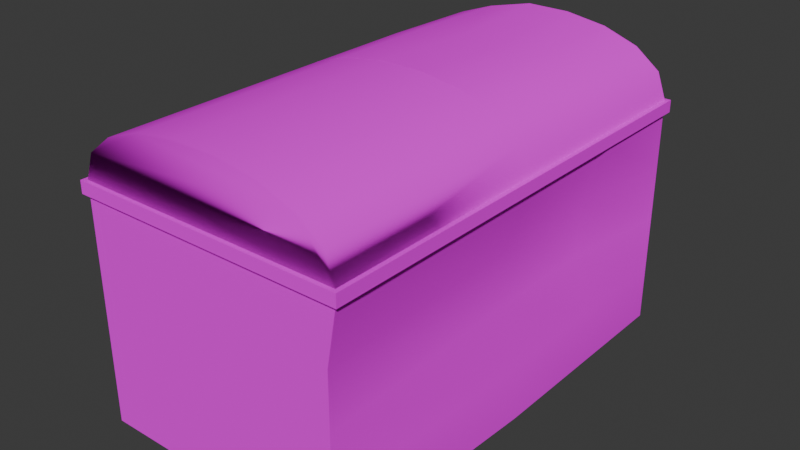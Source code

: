 # Source: TrashCan.blend  (saved by Blender 4.4.32; exported with 4.5.12 LTS)
import bpy
from mathutils import Matrix  # noqa: F401  (used for matrix-valued properties, if any)

bpy.ops.wm.read_factory_settings(use_empty=True)
scene = bpy.context.scene
scene.name = 'Scene'

# ---- collections
col_collection = bpy.data.collections.new('Collection'); scene.collection.children.link(col_collection)

# ---- images (referenced by path relative to the original .blend; pixels are not part of the script)
import os
ASSET_DIR = os.environ.get("B2B_ASSET_DIR", "")  # directory of the original .blend (textures are referenced by path, not embedded)
HERE = os.path.dirname(os.path.abspath(__file__))  # packed textures are extracted next to this script under _unpacked/

def load_image(name, relpath, width, height, colorspace="sRGB"):
    """Load a texture the original file referenced (path relative to the .blend, or extracted next to this script)."""
    p = next((c for c in (os.path.join(HERE, relpath), os.path.join(ASSET_DIR, relpath)) if relpath and os.path.exists(c)), "")
    if p:
        img = bpy.data.images.load(p, check_existing=True)
        img.name = name
    else:  # same state as the original file: an image datablock whose file is absent (Cycles renders it pink)
        img = bpy.data.images.new(name, width, height)
        img.source = "FILE"
        img.filepath = "//" + (relpath or name)
    img.colorspace_settings.name = colorspace
    return img
img_trashcan_png = load_image('TrashCan.png', 'TrashCan.png', 1024, 1024, 'sRGB')

# ---- materials (node trees are filled in below, after node groups)
mat_material_001 = bpy.data.materials.new('Material.001')

# ---- node groups
ng_smooth_by_angle = bpy.data.node_groups.new('Smooth by Angle', 'GeometryNodeTree')
_s = ng_smooth_by_angle.interface.new_socket(name='Mesh', in_out='OUTPUT', socket_type='NodeSocketGeometry')
_s = ng_smooth_by_angle.interface.new_socket(name='Mesh', in_out='INPUT', socket_type='NodeSocketGeometry')
_s = ng_smooth_by_angle.interface.new_socket(name='Angle', in_out='INPUT', socket_type='NodeSocketFloat')
_s.subtype = 'ANGLE'
_s.default_value = 0.5236
_s.min_value = 0.0
_s.max_value = 3.142
_s.description = 'Maximum face angle for smooth edges'
_s = ng_smooth_by_angle.interface.new_socket(name='Ignore Sharpness', in_out='INPUT', socket_type='NodeSocketBool')
_s.force_non_field = True
ng_smooth_by_angle.description = 'Set the sharpness of mesh edges based on the angle between the neighboring faces'
ng_smooth_by_angle.is_modifier = True
_N = ng_smooth_by_angle.nodes; _L = ng_smooth_by_angle.links
n0 = _N.new('GeometryNodeSetShadeSmooth'); n0.name = 'Set Shade Smooth'; n0.location = (120, -80)
n0.domain = 'EDGE'
n1 = _N.new('GeometryNodeSetShadeSmooth'); n1.name = 'Set Shade Smooth.001'; n1.location = (300, -80)
n2 = _N.new('NodeGroupOutput'); n2.name = 'Group Output'; n2.location = (480, -80)
n3 = _N.new('GeometryNodeInputMeshEdgeAngle'); n3.name = 'Edge Angle'; n3.location = (-440, -240)
n4 = _N.new('NodeGroupInput'); n4.name = 'Group Input'; n4.location = (-80, -80)
n5 = _N.new('GeometryNodeInputEdgeSmooth'); n5.name = 'Is Edge Smooth'; n5.location = (-260, -120)
n6 = _N.new('GeometryNodeInputShadeSmooth'); n6.name = 'Is Shade Smooth'; n6.location = (-440, -397)
n7 = _N.new('FunctionNodeCompare'); n7.name = 'Compare'; n7.location = (-260, -260)
n7.operation = 'LESS_EQUAL'
n7.inputs[6].default_value = (0.0, 0.0, 0.0, 0.0)
n7.inputs[7].default_value = (0.0, 0.0, 0.0, 0.0)
n8 = _N.new('FunctionNodeBooleanMath'); n8.name = 'Boolean Math.001'; n8.location = (-80, -260)
n9 = _N.new('NodeGroupInput'); n9.name = 'Group Input.001'; n9.location = (-440, -329)
n10 = _N.new('NodeGroupInput'); n10.name = 'Group Input.002'; n10.location = (-259, -189)
n11 = _N.new('FunctionNodeBooleanMath'); n11.name = 'Boolean Math'; n11.location = (-80, -149)
n11.operation = 'OR'
n12 = _N.new('FunctionNodeBooleanMath'); n12.name = 'Boolean Math.002'; n12.location = (-260, -380)
n12.operation = 'OR'
n13 = _N.new('NodeGroupInput'); n13.name = 'Group Input.003'; n13.location = (-440, -460)
_L.new(n3.outputs[0], n7.inputs[0])
_L.new(n1.outputs[0], n2.inputs[0])
_L.new(n9.outputs[1], n7.inputs[1])
_L.new(n7.outputs[0], n8.inputs[0])
_L.new(n4.outputs[0], n0.inputs[0])
_L.new(n0.outputs[0], n1.inputs[0])
_L.new(n8.outputs[0], n0.inputs[2])
_L.new(n10.outputs[2], n11.inputs[1])
_L.new(n5.outputs[0], n11.inputs[0])
_L.new(n11.outputs[0], n0.inputs[1])
_L.new(n13.outputs[2], n12.inputs[1])
_L.new(n6.outputs[0], n12.inputs[0])
_L.new(n12.outputs[0], n8.inputs[1])
n2.is_active_output = True

# ---- material node trees
mat_material_001.use_nodes = True; mat_material_001.node_tree.nodes.clear()
_N = mat_material_001.node_tree.nodes; _L = mat_material_001.node_tree.links
n0 = _N.new('ShaderNodeOutputMaterial'); n0.name = 'Material Output'; n0.location = (300, 300)
n1 = _N.new('ShaderNodeBsdfDiffuse'); n1.name = 'Diffuse BSDF'; n1.location = (50, 235)
n2 = _N.new('ShaderNodeTexImage'); n2.name = 'Image Texture'; n2.location = (-325, 210)
n2.image = img_trashcan_png
n2.interpolation = 'Closest'
_L.new(n1.outputs[0], n0.inputs[0])
_L.new(n2.outputs[0], n1.inputs[0])
n0.is_active_output = True

# ---- world
world_world = bpy.data.worlds.new('World'); scene.world = world_world
world_world.use_nodes = True; world_world.node_tree.nodes.clear()
_N = world_world.node_tree.nodes; _L = world_world.node_tree.links
n0 = _N.new('ShaderNodeOutputWorld'); n0.name = 'World Output'; n0.location = (300, 300)
n1 = _N.new('ShaderNodeBackground'); n1.name = 'Background'; n1.location = (10, 300)
n1.inputs[0].default_value = (0.05088, 0.05088, 0.05088, 1.0)
_L.new(n1.outputs[0], n0.inputs[0])
n0.is_active_output = True
world_world.color = (0.05088, 0.05088, 0.05088)
world_world.sun_shadow_jitter_overblur = 0.0

# ---- meshes
me_cube_001 = bpy.data.meshes.new('Cube.001')
me_cube_001.from_pydata([(-1.904, 1.192e-07, 3.229), (-1.804, 3.188, 3.06), (-1.904, -1.192e-07, -3.229), (-1.804, 3.188, -3.06), (1.765, 1.192e-07, 3.229), (1.804, 3.188, 3.06), (1.904, -1.192e-07, -3.229), (1.804, 3.188, -3.06), (-1.904, 3.188, 3.229), (-1.904, 3.188, -3.229), (1.904, 3.188, -3.229), (1.904, 3.188, 3.229), (-1.904, 3.362, 3.229), (-1.904, 3.362, -3.229), (1.904, 3.362, -3.229), (1.904, 3.362, 3.229), (-1.804, 3.362, 3.06), (-1.804, 3.362, -3.06), (1.804, 3.362, -3.06), (1.804, 3.362, 3.06), (1.964, 3.188, -3.229), (1.964, 3.188, 3.229), (1.964, 3.362, -3.229), (1.964, 3.362, 3.229), (-1.964, 3.188, 3.229), (-1.964, 3.188, -3.229), (-1.964, 3.362, -3.229), (-1.964, 3.362, 3.229), (-1.904, 3.188, -3.289), (1.904, 3.188, -3.289), (1.904, 3.362, -3.289), (-1.904, 3.362, -3.289), (1.964, 3.362, -3.289), (1.964, 3.188, -3.289), (-1.964, 3.188, -3.289), (-1.964, 3.362, -3.289), (1.904, 3.188, 3.289), (-1.904, 3.188, 3.289), (-1.904, 3.362, 3.289), (1.904, 3.362, 3.289), (1.964, 3.188, 3.289), (1.964, 3.362, 3.289), (-1.964, 3.362, 3.289), (-1.964, 3.188, 3.289), (-1.904, 0.0, -7.105e-15), (-1.904, 3.188, -1.394e-07), (1.904, 0.0, -7.105e-15), (1.904, 3.188, -1.394e-07), (-1.804, 3.188, -1.394e-07), (1.804, 3.188, -1.394e-07), (-1.904, 3.362, -1.469e-07), (1.904, 3.362, -1.469e-07), (-1.804, 3.362, -1.469e-07), (1.804, 3.362, -1.469e-07), (1.964, 3.188, -1.394e-07), (1.964, 3.362, -1.469e-07), (-1.964, 3.188, -1.394e-07), (-1.964, 3.362, -1.469e-07), (1.769, 3.733, -3.229), (1.413, 4.008, -3.229), (0.9069, 4.188, -3.229), (0.3122, 4.277, -3.229), (-0.3122, 4.277, -3.229), (-0.9069, 4.153, -3.14), (-1.413, 3.973, -3.14), (-1.769, 3.733, -3.229), (1.684, 3.689, -3.06), (1.359, 3.938, -3.06), (0.8785, 4.108, -3.06), (0.3034, 4.193, -3.06), (-0.3034, 4.193, -3.06), (-0.8785, 4.108, -3.06), (-1.359, 3.938, -3.06), (-1.684, 3.689, -3.06), (-1.684, 3.689, -1.987e-07), (-1.359, 3.938, -1.989e-07), (-0.8785, 4.108, -1.956e-07), (-0.3034, 4.193, -1.886e-07), (0.3034, 4.193, 1.453e-08), (0.8785, 4.108, -1.635e-07), (1.359, 3.938, -1.454e-07), (1.684, 3.689, 2.612e-07), (-1.769, 3.733, -1.578e-07), (-1.413, 4.008, -1.645e-07), (-0.9069, 4.188, -1.67e-07), (-0.3122, 4.277, -1.656e-07), (0.3122, 4.277, 3.227e-08), (0.9069, 4.188, -1.51e-07), (1.413, 4.008, -1.378e-07), (1.769, 3.733, 2.646e-07), (1.359, 3.938, -5.571e-07), (0.8785, 4.108, -1.795e-07), (0.3034, 4.193, -1.833e-07), (-0.3034, 4.193, -1.833e-07), (-1.359, 3.938, -1.721e-07), (-1.684, 3.689, -3.537e-07), (1.413, 4.008, -5.602e-07), (0.9069, 4.188, -1.831e-07), (0.3122, 4.277, -1.869e-07), (-0.3122, 4.277, -1.869e-07), (-1.413, 4.008, -1.752e-07), (-1.769, 3.733, -3.557e-07), (-1.904, 1.594, 3.229), (-1.904, 1.594, -3.054), (1.904, 1.594, -3.229), (1.765, 1.594, 3.229), (1.68, 1.594, -6.969e-08), (-1.904, 1.594, -6.969e-08), (-1.904, 2.391, 3.229), (-1.904, 2.391, -3.054), (1.904, 2.391, -3.229), (1.765, 2.391, 3.229), (1.68, 2.391, -1.045e-07), (-1.904, 2.391, -1.045e-07), (-1.904, 0.7971, -3.229), (1.904, 0.7971, -3.229), (1.765, 0.7971, 3.229), (1.904, 0.7971, -3.484e-08), (-1.904, 0.7971, -3.484e-08), (-1.904, 0.7971, 3.229), (-0.6864, 3.188, -1.394e-07), (0.3158, 3.188, -1.394e-07), (-1.804, 3.337, 1.913), (-1.804, 3.188, 0.9908), (1.804, 3.188, 0.8673), (-0.09797, 3.337, 3.06), (-0.5044, 3.661, 0.9463), (0.7883, 3.485, 0.9021), (-0.2579, 3.661, 2.228), (1.691, 3.485, 2.625), (-1.003, 3.337, 2.451), (-0.5029, 3.61, 2.178), (-0.9542, 3.188, -1.394e-07), (-1.477, 3.307, 0.9796), (-1.904, 3.188, -1.615), (1.904, -5.96e-08, -1.615), (-1.904, 3.362, -1.615), (-1.964, 3.188, -1.615), (-1.964, 3.362, -1.615), (-1.904, -5.96e-08, -1.615), (1.904, 3.188, -1.615), (1.904, 3.362, -1.615), (1.964, 3.188, -1.615), (1.964, 3.362, -1.615), (1.769, 3.733, -1.615), (1.413, 4.008, -1.615), (0.9069, 4.188, -1.615), (0.3122, 4.198, -1.615), (-0.3122, 4.199, -1.615), (-0.9069, 4.188, -1.615), (-1.413, 4.008, -1.615), (-1.769, 3.733, -1.615), (1.68, 1.594, -1.615), (-1.904, 1.594, -1.615), (1.68, 2.391, -1.615), (-1.904, 2.391, -1.615), (-1.904, 0.7971, -1.615), (1.904, 0.7971, -1.615)], [], [(155, 134, 9, 109), (109, 9, 10, 110), (112, 47, 11, 111), (111, 11, 8, 108), (44, 46, 4, 0), (49, 121, 127, 124), (48, 3, 17, 52), (49, 124, 5, 19, 53), (22, 20, 33, 32), (11, 21, 40, 36), (58, 66, 18, 14), (9, 25, 34, 28), (30, 31, 13, 14), (20, 10, 29, 33), (142, 20, 22, 143), (140, 10, 20, 142), (8, 11, 36, 37), (51, 15, 23, 55), (56, 24, 27, 57), (45, 8, 24, 56), (136, 13, 26, 138), (27, 24, 43, 42), (29, 28, 31, 30), (29, 30, 32, 33), (31, 28, 34, 35), (14, 22, 32, 30), (26, 13, 31, 35), (10, 9, 28, 29), (25, 26, 35, 34), (38, 39, 15, 12), (37, 36, 39, 38), (39, 36, 40, 41), (37, 38, 42, 43), (12, 27, 42, 38), (21, 23, 41, 40), (14, 13, 65, 64, 63, 62, 61, 60, 59, 58), (23, 15, 39, 41), (24, 8, 37, 43), (12, 50, 57, 27), (134, 45, 56, 137), (137, 56, 57, 138), (141, 51, 55, 143), (11, 47, 54, 21), (21, 54, 55, 23), (18, 53, 81, 66), (7, 49, 53, 18), (1, 122, 123, 48, 52, 16), (7, 3, 48, 132, 120, 121, 49), (139, 135, 46, 44), (154, 140, 47, 112), (108, 8, 45, 113), (141, 14, 58, 144), (59, 67, 66, 58), (60, 68, 67, 59), (61, 69, 68, 60), (62, 70, 69, 61), (63, 71, 70, 62), (64, 72, 71, 63), (73, 72, 64, 65), (17, 73, 65, 13), (66, 81, 80, 67), (67, 80, 79, 68), (68, 79, 78, 69), (69, 78, 77, 70), (70, 77, 76, 71), (71, 76, 75, 72), (72, 75, 74, 73), (73, 74, 52, 17), (79, 87, 86, 78), (77, 85, 84, 76), (76, 84, 83, 75), (74, 82, 50, 52), (144, 58, 59, 145), (145, 59, 60, 146), (146, 60, 61, 147), (147, 61, 62, 148), (148, 62, 63, 149), (149, 63, 64, 150), (150, 64, 65, 151), (151, 65, 13, 136), (95, 94, 100, 101), (93, 92, 98, 99), (91, 90, 96, 97), (15, 51, 53, 19), (5, 125, 1, 16, 19), (15, 19, 16, 12), (50, 12, 16, 52), (81, 89, 88, 80), (81, 53, 51, 89), (49, 53, 81, 90, 80, 91, 79, 92, 78, 93, 77, 76, 94, 75, 95, 52, 48, 132, 120, 121), (119, 102, 107, 118), (157, 152, 106, 117), (116, 105, 102, 119), (117, 106, 105, 116), (114, 103, 104, 115), (156, 153, 103, 114), (102, 108, 113, 107), (152, 154, 112, 106), (105, 111, 108, 102), (106, 112, 111, 105), (103, 109, 110, 104), (153, 155, 109, 103), (139, 156, 114, 2), (2, 114, 115, 6), (46, 117, 116, 4), (4, 116, 119, 0), (135, 157, 117, 46), (0, 119, 118, 44), (124, 127, 129, 128, 125, 5), (125, 130, 122, 1), (122, 130, 131), (122, 131, 128, 126, 133, 123), (123, 133, 132, 48), (120, 126, 127, 121), (126, 128, 129, 127), (131, 130, 125, 128), (132, 133, 126, 120), (17, 73, 72, 71, 70, 69, 68, 67, 66, 18, 7, 3), (6, 115, 157, 135), (44, 118, 156, 139), (107, 113, 155, 153), (104, 110, 154, 152), (118, 107, 153, 156), (115, 104, 152, 157), (82, 151, 136, 50), (83, 150, 151, 82), (84, 149, 150, 83), (85, 148, 149, 84), (86, 147, 148, 85), (87, 146, 147, 86), (88, 145, 146, 87), (89, 144, 145, 88), (51, 141, 144, 89), (110, 10, 140, 154), (2, 6, 135, 139), (14, 141, 143, 22), (25, 137, 138, 26), (9, 134, 137, 25), (50, 136, 138, 57), (47, 140, 142, 54), (54, 142, 143, 55), (113, 45, 134, 155)])
me_cube_001.polygons.foreach_set('use_smooth', [True] * 142)
_k = set([(0, 4), (0, 44), (0, 119), (1, 16), (1, 122), (1, 125), (2, 6), (2, 114), (2, 139), (3, 7), (3, 17), (3, 48), (4, 46), (4, 116), (5, 19), (5, 124), (5, 125), (6, 115), (6, 135), (7, 18), (7, 49), (8, 11), (8, 45), (8, 108), (9, 10), (9, 109), (9, 134), (10, 110), (10, 140), (11, 47), (11, 111), (13, 14), (13, 136), (14, 141), (16, 19), (16, 52), (19, 53), (20, 33), (20, 142), (21, 40), (21, 54), (22, 32), (22, 143), (23, 41), (23, 55), (24, 43), (24, 56), (25, 34), (25, 137), (26, 35), (26, 138), (27, 42), (27, 57), (28, 29), (28, 34), (29, 33), (30, 31), (30, 32), (31, 35), (32, 33), (34, 35), (36, 37), (36, 40), (37, 43), (38, 39), (38, 42), (39, 41), (40, 41), (42, 43), (44, 139), (45, 134), (46, 135), (47, 140), (48, 123), (49, 124), (50, 52), (50, 82), (50, 136), (51, 53), (51, 89), (51, 141), (52, 74), (54, 142), (55, 143), (56, 137), (57, 138), (75, 76), (78, 79), (80, 81), (83, 84), (84, 85), (86, 87), (88, 89), (102, 108), (102, 119), (103, 109), (103, 114), (104, 110), (104, 115), (105, 111), (105, 116), (122, 123)])
me_cube_001.attributes.new('sharp_edge', 'BOOLEAN', 'EDGE').data.foreach_set('value', [ (min(e.vertices), max(e.vertices)) in _k for e in me_cube_001.edges])
_uv = me_cube_001.uv_layers.new(name='UVMap')
_uv.uv.foreach_set('vector', [0.105, 0.8682, 0.105, 0.988, 0.003716, 0.988, 0.003716, 0.8682, 0.0273, 0.8644, 0.0273, 0.9847, 0.2813, 0.9847, 0.2813, 0.8644, 0.2101, 0.8718, 0.2101, 0.9707, 0.5122, 0.9707, 0.5122, 0.8718, 0.4473, 0.8644, 0.4473, 0.9847, 0.1933, 0.9847, 0.1933, 0.8644, 0.2518, 0.7593, 0.2482, 0.5093, 0.4725, 0.5091, 0.476, 0.7591, 0.76, 0.02166, 0.8554, 0.158, 0.7764, 0.1488, 0.7132, 0.05443, 0.8684, 0.625, 0.8684, 0.5066, 0.8684, 0.5066, 0.8684, 0.625, 0.402, 0.5235, 0.402, 0.5622, 0.402, 0.66, 0.4097, 0.66, 0.4097, 0.5235, 0.007875, 0.2616, 0.007875, 0.2501, 0.002922, 0.2501, 0.002922, 0.2616, 0.3831, 0.5139, 0.3872, 0.5139, 0.3872, 0.5098, 0.3831, 0.5098, 0.6528, 0.5, 0.6579, 0.5066, 0.6316, 0.5066, 0.625, 0.5, 0.5255, 0.2513, 0.5255, 0.2558, 0.5301, 0.2558, 0.5301, 0.2513, 0.5257, 0.2599, 0.2668, 0.2599, 0.2668, 0.2523, 0.5257, 0.2523, 0.3872, 0.9532, 0.3831, 0.9532, 0.3831, 0.9573, 0.3872, 0.9573, 0.1412, 0.2501, 0.007875, 0.2501, 0.007875, 0.2616, 0.1412, 0.2616, 0.3831, 0.8434, 0.3831, 0.9532, 0.3872, 0.9532, 0.3872, 0.8434, 0.1242, 0.5139, 0.3831, 0.5139, 0.3831, 0.5098, 0.1242, 0.5098, 0.3216, 0.2623, 0.1019, 0.2623, 0.1019, 0.2498, 0.3216, 0.2498, 0.2745, 0.2501, 0.541, 0.2501, 0.541, 0.2616, 0.2745, 0.2616, 0.2813, 0.2513, 0.03716, 0.2513, 0.03716, 0.2558, 0.2813, 0.2558, 0.4034, 0.2513, 0.5255, 0.2513, 0.5255, 0.2558, 0.4034, 0.2558, 0.541, 0.2616, 0.541, 0.2501, 0.546, 0.2501, 0.546, 0.2616, 0.3794, 0.2485, 0.01367, 0.2485, 0.01367, 0.2651, 0.3794, 0.2651, 0.3794, 0.2485, 0.3794, 0.2651, 0.3852, 0.2651, 0.3852, 0.2485, 0.01367, 0.2651, 0.01367, 0.2485, 0.007905, 0.2485, 0.007905, 0.2651, 0.3831, 0.9532, 0.3872, 0.9532, 0.3872, 0.9573, 0.3831, 0.9573, 0.5255, 0.2558, 0.5255, 0.2513, 0.5301, 0.2513, 0.5301, 0.2558, 0.3831, 0.9532, 0.1242, 0.9532, 0.1242, 0.9573, 0.3831, 0.9573, 0.007875, 0.2501, 0.007875, 0.2616, 0.002922, 0.2616, 0.002922, 0.2501, 0.2745, 0.2545, 0.5335, 0.2545, 0.5335, 0.2606, 0.2745, 0.2606, 0.01367, 0.2485, 0.3794, 0.2485, 0.3794, 0.2651, 0.01367, 0.2651, 0.3794, 0.2651, 0.3794, 0.2485, 0.3852, 0.2485, 0.3852, 0.2651, 0.01367, 0.2485, 0.01367, 0.2651, 0.007905, 0.2651, 0.007905, 0.2485, 0.03716, 0.2513, 0.03716, 0.2558, 0.03263, 0.2558, 0.03263, 0.2513, 0.541, 0.2501, 0.541, 0.2616, 0.546, 0.2616, 0.546, 0.2501, 0.2415, 0.3786, -0.000393, 0.3786, 0.008165, 0.4022, 0.03077, 0.4197, 0.06292, 0.4311, 0.1007, 0.4368, 0.1404, 0.4368, 0.1782, 0.4311, 0.2103, 0.4197, 0.2329, 0.4022, 0.3872, 0.5139, 0.3831, 0.5139, 0.3831, 0.5098, 0.3872, 0.5098, 0.03716, 0.2558, 0.03716, 0.2513, 0.03263, 0.2513, 0.03263, 0.2558, 0.03716, 0.2513, 0.2813, 0.2513, 0.2813, 0.2558, 0.03716, 0.2558, 0.4034, 0.2513, 0.2813, 0.2513, 0.2813, 0.2558, 0.4034, 0.2558, 0.1412, 0.2501, 0.2745, 0.2501, 0.2745, 0.2616, 0.1412, 0.2616, 0.4314, 0.2623, 0.3216, 0.2623, 0.3216, 0.2498, 0.4314, 0.2498, 0.3831, 0.5139, 0.3831, 0.7335, 0.3872, 0.7335, 0.3872, 0.5139, 0.541, 0.2501, 0.2745, 0.2501, 0.2745, 0.2616, 0.541, 0.2616, 0.6316, 0.5066, 0.6316, 0.625, 0.6579, 0.625, 0.6579, 0.5066, 0.6316, 0.5066, 0.6316, 0.625, 0.6316, 0.625, 0.6316, 0.5066, 0.402, 0.66, 0.4086, 0.6089, 0.402, 0.5677, 0.402, 0.5235, 0.4097, 0.5235, 0.4097, 0.66, 0.6316, 0.5066, 0.8684, 0.5066, 0.8684, 0.625, 0.8127, 0.625, 0.7951, 0.625, 0.7293, 0.625, 0.6316, 0.625, 0.1396, 0.7594, 0.1361, 0.5094, 0.2482, 0.5093, 0.2518, 0.7593, 0.1089, 0.8718, 0.1089, 0.9707, 0.2101, 0.9707, 0.2101, 0.8718, 0.5083, 0.8682, 0.5083, 0.988, 0.2062, 0.988, 0.2062, 0.8682, 0.004544, 0.3828, 0.004544, 0.2867, 0.03204, 0.2867, 0.03204, 0.3828, 0.6806, 0.5, 0.6842, 0.5066, 0.6579, 0.5066, 0.6528, 0.5, 0.7083, 0.5, 0.7105, 0.5066, 0.6842, 0.5066, 0.6806, 0.5, 0.7361, 0.5, 0.7368, 0.5066, 0.7105, 0.5066, 0.7083, 0.5, 0.7639, 0.5, 0.7632, 0.5066, 0.7368, 0.5066, 0.7361, 0.5, 0.7917, 0.5, 0.7895, 0.5066, 0.7632, 0.5066, 0.7639, 0.5, 0.8194, 0.5, 0.8158, 0.5066, 0.7895, 0.5066, 0.7917, 0.5, 0.8421, 0.5066, 0.8158, 0.5066, 0.8194, 0.5, 0.8472, 0.5, 0.8684, 0.5066, 0.8421, 0.5066, 0.8472, 0.5, 0.875, 0.5, 0.6579, 0.5066, 0.6579, 0.625, 0.6842, 0.625, 0.6842, 0.5066, 0.6842, 0.5066, 0.6842, 0.625, 0.7105, 0.625, 0.7105, 0.5066, 0.7105, 0.5066, 0.7105, 0.625, 0.7368, 0.625, 0.7368, 0.5066, 0.7368, 0.5066, 0.7368, 0.625, 0.7632, 0.625, 0.7632, 0.5066, 0.7632, 0.5066, 0.7632, 0.625, 0.7895, 0.625, 0.7895, 0.5066, 0.7895, 0.5066, 0.7895, 0.625, 0.8158, 0.625, 0.8158, 0.5066, 0.8158, 0.5066, 0.8158, 0.625, 0.8421, 0.625, 0.8421, 0.5066, 0.8421, 0.5066, 0.8421, 0.625, 0.8684, 0.625, 0.8684, 0.5066, 0.1783, 0.4279, 0.18, 0.4329, 0.1431, 0.4384, 0.1426, 0.4332, 0.1049, 0.4332, 0.1044, 0.4384, 0.06743, 0.4329, 0.06919, 0.4279, 0.06919, 0.4279, 0.06743, 0.4329, 0.03601, 0.4217, 0.03936, 0.4174, 0.01916, 0.4019, 0.01392, 0.4047, 0.005553, 0.3816, 0.01175, 0.3816, 0.03204, 0.3828, 0.03204, 0.2867, 0.05953, 0.2867, 0.05953, 0.3828, 0.05953, 0.3828, 0.05953, 0.2867, 0.08702, 0.2867, 0.08702, 0.3828, 0.08702, 0.3828, 0.08702, 0.2867, 0.1145, 0.2867, 0.1145, 0.3828, 0.1145, 0.3828, 0.1145, 0.2867, 0.142, 0.2867, 0.142, 0.3828, 0.142, 0.3828, 0.142, 0.2867, 0.1695, 0.2867, 0.1695, 0.3828, 0.1695, 0.3828, 0.1695, 0.2867, 0.197, 0.2867, 0.197, 0.3828, 0.197, 0.3828, 0.197, 0.2867, 0.2245, 0.2867, 0.2245, 0.3828, 0.2245, 0.3828, 0.2245, 0.2867, 0.252, 0.2867, 0.252, 0.3828, 0.01916, 0.4019, 0.03936, 0.4174, 0.03601, 0.4217, 0.01392, 0.4047, 0.1049, 0.4332, 0.1426, 0.4332, 0.1431, 0.4384, 0.1044, 0.4384, 0.1783, 0.4279, 0.2081, 0.4174, 0.2115, 0.4217, 0.18, 0.4329, 0.2287, 0.2598, 0.4916, 0.2602, 0.4916, 0.2521, 0.2425, 0.2517, 0.4883, 0.6089, 0.4035, 0.6155, 0.3274, 0.6089, 0.3274, 0.6166, 0.4883, 0.6166, 0.4438, 0.263, 0.4345, 0.2472, 0.09823, 0.2472, 0.08892, 0.263, 0.4766, 0.2499, 0.1588, 0.2522, 0.1755, 0.2619, 0.4766, 0.2597, 0.2283, 0.4019, 0.2336, 0.4047, 0.2115, 0.4217, 0.2081, 0.4174, 0.2283, 0.4019, 0.2357, 0.3816, 0.2419, 0.3816, 0.2336, 0.4047, 0.2357, 0.3708, 0.2357, 0.3816, 0.2283, 0.4019, 0.2081, 0.4174, 0.2081, 0.4174, 0.1783, 0.4279, 0.1783, 0.4279, 0.1426, 0.4332, 0.1426, 0.4332, 0.1049, 0.4332, 0.1049, 0.4332, 0.06919, 0.4279, 0.03936, 0.4174, 0.03936, 0.4174, 0.01916, 0.4019, 0.01175, 0.3816, 0.01175, 0.3708, 0.06449, 0.3708, 0.08112, 0.3708, 0.1433, 0.3708, 0.5083, 0.6287, 0.5083, 0.7485, 0.2062, 0.7485, 0.2062, 0.6287, 0.1089, 0.674, 0.1089, 0.7729, 0.2101, 0.7729, 0.2101, 0.674, 0.4473, 0.6239, 0.4473, 0.7442, 0.1933, 0.7442, 0.1933, 0.6239, 0.2101, 0.674, 0.2101, 0.7729, 0.5122, 0.7729, 0.5122, 0.674, 0.0273, 0.6239, 0.0273, 0.7442, 0.2813, 0.7442, 0.2813, 0.6239, 0.105, 0.6287, 0.105, 0.7485, 0.003716, 0.7485, 0.003716, 0.6287, 0.5083, 0.7485, 0.5083, 0.8682, 0.2062, 0.8682, 0.2062, 0.7485, 0.1089, 0.7729, 0.1089, 0.8718, 0.2101, 0.8718, 0.2101, 0.7729, 0.4473, 0.7442, 0.4473, 0.8644, 0.1933, 0.8644, 0.1933, 0.7442, 0.2101, 0.7729, 0.2101, 0.8718, 0.5122, 0.8718, 0.5122, 0.7729, 0.0273, 0.7442, 0.0273, 0.8644, 0.2813, 0.8644, 0.2813, 0.7442, 0.105, 0.7485, 0.105, 0.8682, 0.003716, 0.8682, 0.003716, 0.7485, 0.105, 0.509, 0.105, 0.6287, 0.003716, 0.6287, 0.003716, 0.509, 0.0273, 0.5036, 0.0273, 0.6239, 0.2813, 0.6239, 0.2813, 0.5036, 0.2101, 0.5751, 0.2101, 0.674, 0.5122, 0.674, 0.5122, 0.5751, 0.4473, 0.5036, 0.4473, 0.6239, 0.1933, 0.6239, 0.1933, 0.5036, 0.1089, 0.5751, 0.1089, 0.674, 0.2101, 0.674, 0.2101, 0.5751, 0.5083, 0.509, 0.5083, 0.6287, 0.2062, 0.6287, 0.2062, 0.509, 0.7132, 0.05443, 0.7764, 0.1488, 0.6254, 0.1312, 0.7718, 0.2948, 0.7166, 0.3116, 0.5947, 0.1373, 0.7166, 0.3116, 0.8075, 0.3715, 0.8879, 0.4245, 0.8259, 0.4679, 0.8879, 0.4245, 0.8075, 0.3715, 0.7902, 0.3153, 0.8879, 0.4245, 0.7902, 0.3153, 0.7718, 0.2948, 0.8568, 0.2689, 0.9174, 0.3593, 0.9377, 0.3897, 0.9377, 0.3897, 0.9174, 0.3593, 0.9368, 0.2744, 0.9912, 0.3523, 0.9196, 0.2499, 0.8568, 0.2689, 0.7764, 0.1488, 0.8554, 0.158, 0.8568, 0.2689, 0.7718, 0.2948, 0.6254, 0.1312, 0.7764, 0.1488, 0.7902, 0.3153, 0.8075, 0.3715, 0.7166, 0.3116, 0.7718, 0.2948, 0.9368, 0.2744, 0.9174, 0.3593, 0.8568, 0.2689, 0.9196, 0.2499, 0.0, 0.0, 0.0, 0.0, 0.0, 0.0, 0.0, 0.0, 0.0, 0.0, 0.0, 0.0, 0.0, 0.0, 0.0, 0.0, 0.0, 0.0, 0.0, 0.0, 0.0, 0.0, 0.0, 0.0, 0.007623, 0.5751, 0.007623, 0.674, 0.1089, 0.674, 0.1089, 0.5751, 0.2062, 0.509, 0.2062, 0.6287, 0.105, 0.6287, 0.105, 0.509, 0.2062, 0.7485, 0.2062, 0.8682, 0.105, 0.8682, 0.105, 0.7485, 0.007623, 0.7729, 0.007623, 0.8718, 0.1089, 0.8718, 0.1089, 0.7729, 0.2062, 0.6287, 0.2062, 0.7485, 0.105, 0.7485, 0.105, 0.6287, 0.007623, 0.674, 0.007623, 0.7729, 0.1089, 0.7729, 0.1089, 0.674, 0.2245, 0.4789, 0.2245, 0.3828, 0.252, 0.3828, 0.252, 0.4789, 0.197, 0.4789, 0.197, 0.3828, 0.2245, 0.3828, 0.2245, 0.4789, 0.1695, 0.4789, 0.1695, 0.3828, 0.197, 0.3828, 0.197, 0.4789, 0.142, 0.4789, 0.142, 0.3828, 0.1695, 0.3828, 0.1695, 0.4789, 0.1145, 0.4789, 0.1145, 0.3828, 0.142, 0.3828, 0.142, 0.4789, 0.08702, 0.4789, 0.08702, 0.3828, 0.1145, 0.3828, 0.1145, 0.4789, 0.05953, 0.4789, 0.05953, 0.3828, 0.08702, 0.3828, 0.08702, 0.4789, 0.03204, 0.4789, 0.03204, 0.3828, 0.05953, 0.3828, 0.05953, 0.4789, 0.004544, 0.4789, 0.004544, 0.3828, 0.03204, 0.3828, 0.03204, 0.4789, 0.007623, 0.8718, 0.007623, 0.9707, 0.1089, 0.9707, 0.1089, 0.8718, 0.02748, 0.7595, 0.02398, 0.5095, 0.1361, 0.5094, 0.1396, 0.7594, 0.5413, 0.2623, 0.4314, 0.2623, 0.4314, 0.2498, 0.5413, 0.2498, 0.007875, 0.2501, 0.1412, 0.2501, 0.1412, 0.2616, 0.007875, 0.2616, 0.5255, 0.2513, 0.4034, 0.2513, 0.4034, 0.2558, 0.5255, 0.2558, 0.2813, 0.2513, 0.4034, 0.2513, 0.4034, 0.2558, 0.2813, 0.2558, 0.3831, 0.7335, 0.3831, 0.8434, 0.3872, 0.8434, 0.3872, 0.7335, 0.2745, 0.2501, 0.1412, 0.2501, 0.1412, 0.2616, 0.2745, 0.2616, 0.2062, 0.8682, 0.2062, 0.988, 0.105, 0.988, 0.105, 0.8682])
me_cube_001.materials.append(mat_material_001)
me_cube_001.update()
me_cube_002 = bpy.data.meshes.new('Cube.002')
me_cube_002.from_pydata([(-3.807, -1.615, -1.925e-07), (1.135e-07, -1.615, -1.925e-07), (-3.707, -1.445, -1.723e-07), (-0.0999, -1.445, -1.723e-07), (-3.807, 1.615, 1.925e-07), (1.135e-07, 1.615, 1.925e-07), (-3.707, 1.615, 1.925e-07), (-0.0999, 1.615, 1.925e-07), (-3.588, 1.615, 0.327), (-3.262, 1.615, 0.5761), (-2.207, 1.615, 0.8318), (-1.6, 1.615, 0.8318), (-1.025, 1.615, 0.746), (-0.5446, 1.615, 0.5761), (-0.2192, 1.615, 0.327), (-3.672, 1.615, 0.3715), (-3.317, 1.615, 0.6465), (-2.216, 1.615, 0.9152), (-1.591, 1.615, 0.9152), (-0.9966, 1.615, 0.8262), (-0.4905, 1.615, 0.6465), (-0.1347, 1.615, 0.3715), (-3.672, -1.615, 0.3715), (-3.317, -1.615, 0.6465), (-2.81, -1.615, 0.8262), (-2.216, -1.615, 0.9152), (-1.591, -1.615, 0.9152), (-0.9966, -1.615, 0.8262), (-0.4905, -1.615, 0.6465), (-0.1347, -1.615, 0.3715), (-3.588, -1.445, 0.327), (-3.262, -1.445, 0.5761), (-2.782, -1.445, 0.746), (-2.207, -1.445, 0.8318), (-1.6, -1.445, 0.8318), (-1.025, -1.445, 0.746), (-0.5446, -1.445, 0.5761), (-0.2192, -1.445, 0.327), (-0.2192, 1.615, 0.327), (-0.5446, 1.615, 0.5761), (-1.025, 1.615, 0.746), (-1.6, 1.615, 0.8318), (-2.207, 1.615, 0.8318), (-2.782, 1.615, 0.746), (-3.262, 1.615, 0.5761), (-3.588, 1.615, 0.327), (-0.1347, 1.615, 0.3715), (-0.4905, 1.615, 0.6465), (-0.9966, 1.615, 0.8262), (-1.591, 1.615, 0.9152), (-2.216, 1.615, 0.9152), (-2.81, 1.615, 0.8262), (-3.317, 1.615, 0.6465), (-3.672, 1.615, 0.3715)], [], [(7, 14, 21, 5), (22, 30, 2, 0), (0, 1, 29, 28, 27, 26, 25, 24, 23, 22), (2, 6, 45, 30), (14, 13, 20, 21), (13, 12, 19, 20), (11, 10, 17, 18), (9, 8, 15, 16), (4, 0, 22, 53), (23, 31, 30, 22), (24, 32, 31, 23), (25, 33, 32, 24), (26, 34, 33, 25), (27, 35, 34, 26), (28, 36, 35, 27), (37, 36, 28, 29), (3, 37, 29, 1), (30, 45, 44, 31), (31, 44, 43, 32), (32, 43, 42, 33), (33, 42, 41, 34), (34, 41, 40, 35), (35, 40, 39, 36), (36, 39, 38, 37), (37, 38, 7, 3), (44, 52, 51, 43), (43, 51, 50, 42), (41, 49, 48, 40), (53, 22, 23, 52), (52, 23, 24, 51), (51, 24, 25, 50), (50, 25, 26, 49), (49, 26, 27, 48), (48, 27, 28, 47), (47, 28, 29, 46), (46, 29, 1, 5), (45, 6, 4, 53), (0, 4, 6, 2), (5, 1, 3, 7), (3, 2, 30, 31, 32, 33, 34, 35, 36, 37), (1, 0, 2, 3)])
me_cube_002.polygons.foreach_set('use_smooth', [True] * 41)
_uv = me_cube_002.uv_layers.new(name='UVMap')
_uv.uv.foreach_set('vector', [0.137, 0.3828, 0.1502, 0.417, 0.1411, 0.4216, 0.1258, 0.3823, 0.8472, 0.75, 0.8421, 0.7434, 0.8684, 0.7434, 0.875, 0.75, 0.006761, 0.3718, 0.2376, 0.3719, 0.2299, 0.3943, 0.2089, 0.4111, 0.1786, 0.4223, 0.1426, 0.428, 0.1044, 0.4283, 0.06777, 0.423, 0.03647, 0.412, 0.0146, 0.3949, 0.01973, 0.01051, 0.01835, 0.1997, 0.001553, 0.1981, 0.003313, 0.01206, 0.1502, 0.417, 0.1839, 0.4416, 0.1785, 0.4487, 0.1411, 0.4216, 0.2106, 0.353, 0.1878, 0.3561, 0.1873, 0.3523, 0.2114, 0.3491, 0.1629, 0.3645, 0.1384, 0.3771, 0.1364, 0.3739, 0.1615, 0.361, 0.1012, 0.4092, 0.09329, 0.4259, 0.08897, 0.4258, 0.0976, 0.4074, 0.2484, 0.4764, 0.2484, 0.2863, 0.2214, 0.2863, 0.2214, 0.4764, 0.8194, 0.75, 0.8158, 0.7434, 0.8421, 0.7434, 0.8472, 0.75, 0.7917, 0.75, 0.7895, 0.7434, 0.8158, 0.7434, 0.8194, 0.75, 0.7639, 0.75, 0.7632, 0.7434, 0.7895, 0.7434, 0.7917, 0.75, 0.7361, 0.75, 0.7368, 0.7434, 0.7632, 0.7434, 0.7639, 0.75, 0.7083, 0.75, 0.7105, 0.7434, 0.7368, 0.7434, 0.7361, 0.75, 0.6806, 0.75, 0.6842, 0.7434, 0.7105, 0.7434, 0.7083, 0.75, 0.6579, 0.7434, 0.6842, 0.7434, 0.6806, 0.75, 0.6528, 0.75, 0.6316, 0.7434, 0.6579, 0.7434, 0.6528, 0.75, 0.625, 0.75, 0.1896, 0.22, 0.1896, 0.005267, 0.1663, 0.005267, 0.1663, 0.22, 0.1663, 0.22, 0.1663, 0.005267, 0.143, 0.005267, 0.143, 0.22, 0.143, 0.22, 0.143, 0.005267, 0.1198, 0.005267, 0.1198, 0.22, 0.1198, 0.22, 0.1198, 0.005267, 0.09647, 0.005267, 0.09647, 0.22, 0.09647, 0.22, 0.09647, 0.005267, 0.07318, 0.005267, 0.07318, 0.22, 0.07318, 0.22, 0.07318, 0.005267, 0.04989, 0.005267, 0.04989, 0.22, 0.04989, 0.22, 0.04989, 0.005267, 0.0266, 0.005267, 0.0266, 0.22, 0.0266, 0.22, 0.0266, 0.005267, 0.003312, 0.005267, 0.003312, 0.22, 0.1012, 0.4092, 0.0976, 0.4074, 0.1143, 0.3898, 0.1171, 0.3924, 0.1171, 0.3924, 0.1143, 0.3898, 0.1364, 0.3739, 0.1384, 0.3771, 0.1629, 0.3645, 0.1615, 0.361, 0.1873, 0.3523, 0.1878, 0.3561, 0.2214, 0.4764, 0.2214, 0.2863, 0.1944, 0.2863, 0.1944, 0.4764, 0.1944, 0.4764, 0.1944, 0.2863, 0.1673, 0.2863, 0.1673, 0.4764, 0.1673, 0.4764, 0.1673, 0.2863, 0.1403, 0.2863, 0.1403, 0.4764, 0.1403, 0.4764, 0.1403, 0.2863, 0.1133, 0.2863, 0.1133, 0.4764, 0.1133, 0.4764, 0.1133, 0.2863, 0.0863, 0.2863, 0.0863, 0.4764, 0.0863, 0.4764, 0.0863, 0.2863, 0.05929, 0.2863, 0.05929, 0.4764, 0.05929, 0.4764, 0.05929, 0.2863, 0.03228, 0.2863, 0.03228, 0.4764, 0.03228, 0.4764, 0.03228, 0.2863, 0.005263, 0.2863, 0.005263, 0.4764, 0.09329, 0.4259, 0.09525, 0.4415, 0.09123, 0.4435, 0.08897, 0.4258, 0.17, 0.4596, 0.04755, 0.4584, 0.04762, 0.4549, 0.1636, 0.456, 0.05011, 0.3222, 0.1725, 0.3234, 0.1661, 0.3269, 0.05004, 0.3258, 0.1578, 0.1459, 0.02377, 0.1426, 0.02854, 0.1306, 0.04088, 0.1216, 0.05891, 0.1157, 0.08037, 0.1131, 0.1029, 0.1136, 0.1242, 0.1173, 0.1419, 0.1241, 0.1537, 0.1336, 0.1725, 0.3234, 0.17, 0.4596, 0.1636, 0.456, 0.1661, 0.3269])
me_cube_002.materials.append(mat_material_001)
me_cube_002.update()

# ---- objects
ob_cube = bpy.data.objects.new('Cube', me_cube_001)
ob_cube_001 = bpy.data.objects.new('Cube.001', me_cube_002)

# ---- transforms, parenting, visibility, modifiers, constraints
ob_cube.location = (0.0, -7.105e-15, -0.04233)
ob_cube.rotation_euler = (1.571, 0.0, 0.0)
ob_cube.scale = (0.5401, 0.5401, 0.5401)
ob_cube_001.parent = ob_cube
ob_cube_001.matrix_parent_inverse = Matrix(((1.0, 0.0, 0.0, -0.0), (-0.0, -4.371e-08, 1.0, 0.04233), (0.0, -1.0, -4.371e-08, -1.85e-09), (-0.0, 0.0, -0.0, 1.0)))
ob_cube_001.location = (1.904, -1.615, 3.319)
_m = ob_cube_001.modifiers.new('Smooth by Angle', 'NODES')
_m.node_group = ng_smooth_by_angle
_gi = [s.identifier for s in ng_smooth_by_angle.interface.items_tree if s.item_type == 'SOCKET' and s.in_out == 'INPUT']
_m[_gi[1]] = 0.6109  # Angle
_m.use_pin_to_last = True
_m.show_group_selector = False

# ---- collection membership
col_collection.objects.link(ob_cube)
col_collection.objects.link(ob_cube_001)

# ---- scene / render settings (as saved in the file)
scene.frame_start = 1; scene.frame_end = 250; scene.frame_set(-1)
scene.render.engine = 'BLENDER_EEVEE_NEXT'
bpy.context.view_layer.update()

# ---- added for rendering (the .blend has no active camera and no usable light): camera, sun
cam_auto = bpy.data.cameras.new('AutoCamera')
cam_auto.lens = 50.0
cam_auto.sensor_width = 36.0
cam_auto.clip_end = 1000.0
ob_auto_camera = bpy.data.objects.new('AutoCamera', cam_auto)
scene.collection.objects.link(ob_auto_camera)
ob_auto_camera.location = (4.38504, -5.26205, 4.62085)
ob_auto_camera.rotation_euler = (1.09748, -7.21219e-08, 0.694738)
scene.camera = ob_auto_camera
light_auto_sun = bpy.data.lights.new('AutoSun', 'SUN')
light_auto_sun.energy = 3.0
light_auto_sun.angle = 0.0523599
ob_auto_sun = bpy.data.objects.new('AutoSun', light_auto_sun)
scene.collection.objects.link(ob_auto_sun)
ob_auto_sun.rotation_euler = (0.872665, 0.174533, 0.523599)
bpy.context.view_layer.update()
